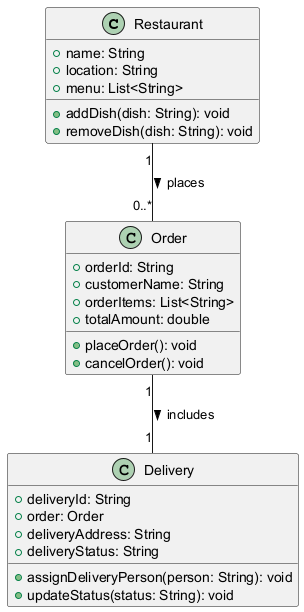

The diagram above was rendered by PlantUML. Its source (embedded in the PNG):
@startuml
class Restaurant {
    +name: String
    +location: String
    +menu: List<String>
    +addDish(dish: String): void
    +removeDish(dish: String): void
}

class Order {
    +orderId: String
    +customerName: String
    +orderItems: List<String>
    +totalAmount: double
    +placeOrder(): void
    +cancelOrder(): void
}

class Delivery {
    +deliveryId: String
    +order: Order
    +deliveryAddress: String
    +deliveryStatus: String
    +assignDeliveryPerson(person: String): void
    +updateStatus(status: String): void
}

Restaurant "1" -- "0..*" Order : places >
Order "1" -- "1" Delivery : includes >
@enduml